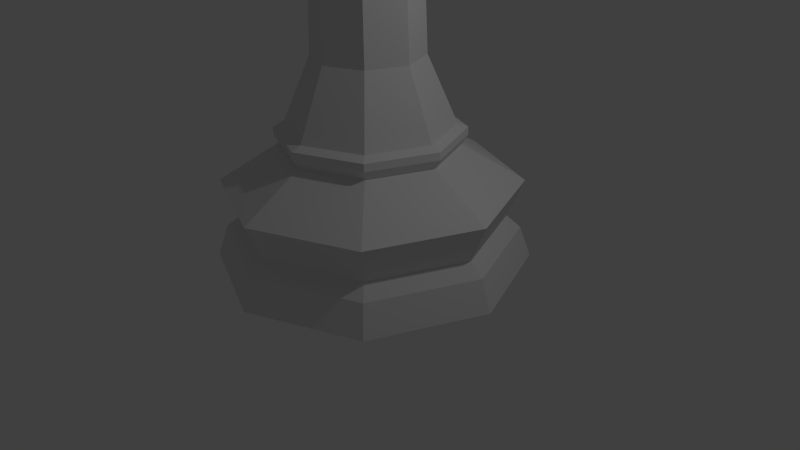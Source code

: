 # Source: BishopLP.blend  (saved by Blender 2.76.0; exported with 4.5.12 LTS)
import bpy
from mathutils import Matrix  # noqa: F401  (used for matrix-valued properties, if any)

bpy.ops.wm.read_factory_settings(use_empty=True)
scene = bpy.context.scene
scene.name = 'Scene'

# ---- collections
col_collection_1 = bpy.data.collections.new('Collection 1'); scene.collection.children.link(col_collection_1)

# ---- world
world_world = bpy.data.worlds.new('World'); scene.world = world_world
world_world.color = (0.05088, 0.05088, 0.05088)
world_world.use_sun_shadow = False
world_world.sun_shadow_jitter_overblur = 0.0
world_world.cycles.sampling_method = 'MANUAL'
world_world.cycles.sample_map_resolution = 256

# ---- cameras
cam_camera = bpy.data.cameras.new('Camera')
cam_camera.clip_end = 100.0
cam_camera.lens = 35.0
cam_camera.sensor_width = 32.0
cam_camera.sensor_height = 18.0
cam_camera.ortho_scale = 7.314
cam_camera.dof.focus_distance = 0.0
cam_camera.dof.aperture_fstop = 128.0

# ---- lights
light_lamp = bpy.data.lights.new('Lamp', 'POINT')
light_lamp.transmission_factor = 0.0
light_lamp.cutoff_distance = 30.0
light_lamp.energy = 100.0
light_lamp.shadow_buffer_clip_start = 1.001
light_lamp.shadow_soft_size = 0.1
light_lamp.shadow_maximum_resolution = 0.006
light_lamp.use_absolute_resolution = True
light_lamp.cycles.use_multiple_importance_sampling = False

# ---- meshes
me_cylinder = bpy.data.meshes.new('Cylinder')
me_cylinder.from_pydata([(-0.7563, 2.142e-08, 4.978), (-0.9876, 2.952e-08, 5.744), (-0.698, 0.6991, 5.744), (-0.5345, 0.5355, 4.978), (-0.737, 0.738, 4.501), (-1.043, 1.346e-06, 4.501), (-0.4974, -0.5726, 4.978), (-0.6741, 0.6324, 6.378), (-0.3678, 0.8359, 5.744), (-0.3465, 0.8127, 5.638), (0.001018, 0.9773, 5.707), (0.001018, 0.7573, 4.978), (0.001018, 1.044, 4.501), (-0.737, 0.738, 4.409), (-1.043, 1.346e-06, 4.409), (-0.698, -0.6991, 5.744), (-0.9537, 2.243e-08, 6.378), (-0.4909, 0.7034, 6.378), (-0.4172, 0.7775, 5.999), (0.002998, 0.9766, 5.707), (0.001018, 0.9792, 5.713), (0.001018, 0.9886, 5.744), (0.7001, 0.6991, 5.744), (0.7391, 0.738, 4.501), (0.001018, 1.044, 4.409), (-0.8589, 0.8599, 4.31), (-1.215, 1.463e-06, 4.31), (-0.737, -0.738, 4.409), (-0.737, -0.738, 4.501), (0.001018, -0.8098, 4.978), (-0.5482, 0.5995, 6.676), (-0.565, 0.4595, 6.772), (-0.5137, 0.6763, 6.496), (0.4994, 0.5726, 4.978), (-0.009252, 0.9844, 5.744), (0.6761, 0.6324, 6.378), (0.7391, 0.738, 4.409), (0.001018, 1.216, 4.31), (-0.737, 0.738, 4.177), (-1.043, 1.346e-06, 4.177), (-0.8589, -0.8599, 4.31), (0.001018, -1.044, 4.409), (0.001018, -1.044, 4.501), (0.001018, -0.9804, 5.709), (-0.3223, -0.8316, 5.645), (-0.3417, -0.8467, 5.744), (-0.6741, -0.6324, 6.378), (-0.6579, 1.664e-08, 6.873), (-0.5814, 0.2289, 6.873), (0.9896, 3.124e-08, 5.744), (-0.1648, 0.848, 6.228), (0.001018, 0.8943, 6.378), (0.9557, 4.31e-08, 6.378), (1.045, 4.163e-07, 4.501), (1.045, 4.163e-07, 4.409), (0.8609, 0.8599, 4.31), (0.001018, 1.044, 4.177), (-0.4609, 0.4619, 3.622), (-0.6522, 1.079e-06, 3.622), (-0.737, -0.738, 4.177), (0.001018, -1.216, 4.31), (0.7391, -0.738, 4.409), (0.7391, -0.738, 4.501), (0.4994, -0.5726, 4.978), (0.02121, -0.9718, 5.713), (-0.4212, -0.7658, 6.141), (-0.5891, 1.024e-08, 6.93), (0.7059, -1.203e-07, 4.978), (-0.2133, 0.8112, 6.378), (0.4669, 0.5778, 6.873), (0.6599, 5.281e-08, 6.873), (1.217, 3.8e-07, 4.31), (0.7391, 0.738, 4.177), (0.001018, 0.6532, 3.622), (-0.4826, 0.4836, 2.622), (-0.6829, 1.101e-06, 2.622), (-0.4609, -0.4619, 3.622), (0.001018, -1.044, 4.177), (0.8609, -0.8599, 4.31), (0.7001, -0.6991, 5.744), (0.02229, -0.9798, 5.744), (0.03157, -0.968, 5.715), (-0.4689, -0.712, 6.378), (-0.574, -0.2513, 6.873), (-0.5355, -0.5962, 6.706), (0.6761, -0.6324, 6.378), (-0.3014, 0.7344, 6.651), (0.001018, 0.8172, 6.873), (0.4669, -0.5778, 6.873), (1.045, 4.163e-07, 4.177), (0.4629, 0.4619, 3.622), (0.001018, 0.6839, 2.622), (-0.737, 0.738, 1.781), (-1.043, 1.346e-06, 1.781), (-0.4826, -0.4836, 2.622), (0.001018, -0.6532, 3.622), (0.7391, -0.738, 4.177), (0.001018, -0.8943, 6.378), (0.001018, -0.9789, 5.81), (-0.3721, 0.6255, 6.873), (0.001018, -4.47e-08, 7.418), (0.6542, 4.983e-07, 3.622), (0.4846, 0.4836, 2.622), (0.001018, 1.044, 1.781), (-1.171, 1.429e-06, 1.733), (-0.8279, 0.829, 1.733), (-0.737, -0.738, 1.781), (0.001018, -0.6839, 2.622), (0.4629, -0.4619, 3.622), (-0.1871, -0.8213, 6.378), (0.001018, -0.8172, 6.873), (-0.3962, 0.4926, 6.954), (0.685, 4.917e-07, 2.622), (0.7391, 0.738, 1.781), (0.001018, 1.172, 1.733), (-1.173, 1.426e-06, 1.637), (-0.8295, 0.8305, 1.637), (-0.8279, -0.829, 1.733), (0.001018, -1.044, 1.781), (0.4846, -0.4836, 2.622), (-0.2902, -0.6965, 6.687), (-0.4249, -5.049e-09, 7.066), (-0.3518, -0.6359, 6.873), (-0.3849, -0.4786, 6.967), (1.045, 4.163e-07, 1.781), (0.83, 0.829, 1.733), (0.001018, 1.174, 1.637), (-1.098, 1.374e-06, 1.516), (-0.7759, 0.777, 1.516), (-0.8295, -0.8305, 1.637), (0.001018, -1.172, 1.733), (0.7391, -0.738, 1.781), (1.173, 3.856e-07, 1.733), (0.8315, 0.8305, 1.637), (0.001018, 1.099, 1.516), (-1.883, -6.15e-06, 1.04), (-1.331, 1.332, 1.04), (-0.7759, -0.777, 1.516), (0.001018, -1.174, 1.637), (0.83, -0.829, 1.733), (1.176, 3.809e-07, 1.637), (0.778, 0.777, 1.516), (0.00101, 1.884, 1.04), (-1.674, 1.743e-06, 0.5551), (-1.183, 1.184, 0.5551), (-1.331, -1.332, 1.04), (0.001018, -1.099, 1.516), (0.8315, -0.8305, 1.637), (1.1, 3.958e-07, 1.516), (1.333, 1.332, 1.04), (0.001018, 1.675, 0.5551), (-1.854, 1.858e-06, 0.3975), (-1.311, 1.312, 0.3975), (-1.183, -1.184, 0.5551), (0.001009, -1.884, 1.04), (0.778, -0.777, 1.516), (1.885, -7.827e-06, 1.04), (1.185, 1.184, 0.5551), (0.001018, 1.855, 0.3975), (-1.995, 1.322e-06, 0.0), (-1.411, 1.411, 0.0), (-1.311, -1.312, 0.3975), (0.001018, -1.675, 0.5551), (1.333, -1.332, 1.04), (1.676, 2.524e-07, 0.5551), (1.313, 1.312, 0.3975), (-2.794e-09, 1.995, 0.0), (1.411, -1.411, 0.0), (-6.529e-07, -1.995, 0.0), (-1.411, -1.411, 0.0), (1.411, 1.411, 0.0), (1.995, -4.545e-07, 0.0), (0.001018, -1.855, 0.3975), (1.185, -1.184, 0.5551), (1.857, 2.068e-07, 0.3975), (1.313, -1.312, 0.3975), (-0.7759, 0.777, 1.516), (-1.098, 1.374e-06, 1.516), (-0.7759, -0.777, 1.516), (0.001018, -1.099, 1.516), (0.778, -0.777, 1.516), (1.1, 3.958e-07, 1.516), (0.778, 0.777, 1.516), (0.001018, 1.099, 1.516), (-0.4974, -0.5726, 4.978), (0.001018, -0.8098, 4.978), (0.4994, -0.5726, 4.978), (0.7059, -1.203e-07, 4.978), (0.4994, 0.5726, 4.978), (0.001018, 0.7573, 4.978), (-0.5345, 0.5355, 4.978), (-0.7563, 2.142e-08, 4.978), (-0.1526, -4.47e-08, 7.684), (-0.1526, -4.47e-08, 7.507), (-0.1076, 0.1086, 7.684), (-0.1076, 0.1086, 7.507), (0.001018, 0.1536, 7.684), (0.001018, 0.1536, 7.507), (0.1097, 0.1086, 7.684), (0.1097, 0.1086, 7.507), (0.1547, -3.902e-08, 7.684), (0.1547, -3.902e-08, 7.507), (0.1097, -0.1086, 7.684), (0.1097, -0.1086, 7.507), (0.001018, -4.47e-08, 7.418), (0.001018, -0.1536, 7.684), (0.001018, -0.1536, 7.507), (0.001018, -5.567e-08, 7.773), (-0.1076, -0.1086, 7.684), (-0.1076, -0.1086, 7.507)], [], [(0, 1, 2, 3), (4, 5, 0, 3), (2, 1, 16, 7), (3, 2, 8, 9, 10, 11), (12, 4, 3, 11), (13, 14, 5, 4), (15, 1, 0, 6), (2, 7, 17, 18), (2, 18, 8), (24, 13, 4, 12), (25, 26, 14, 13), (14, 27, 28, 5), (28, 6, 0, 5), (1, 15, 46, 16), (30, 7, 16, 31), (7, 32, 17), (33, 11, 10, 19, 20, 21, 22), (34, 21, 20), (22, 21, 51, 35), (33, 23, 12, 11), (36, 24, 12, 23), (37, 25, 13, 24), (38, 39, 26, 25), (26, 40, 27, 14), (27, 41, 42, 28), (45, 15, 6, 29, 43, 44), (7, 30, 32), (31, 16, 47, 48), (50, 51, 21, 34), (54, 36, 23, 53), (55, 37, 24, 36), (56, 38, 25, 37), (57, 58, 39, 38), (39, 59, 40, 26), (40, 60, 41, 27), (41, 61, 62, 42), (42, 29, 6, 28), (43, 29, 63, 64), (65, 46, 15, 45), (47, 66, 48), (67, 33, 22, 49), (49, 22, 35, 52), (68, 51, 50), (67, 53, 23, 33), (61, 54, 53, 62), (71, 55, 36, 54), (72, 56, 37, 55), (73, 57, 38, 56), (74, 75, 58, 57), (58, 76, 59, 39), (59, 77, 60, 40), (60, 78, 61, 41), (62, 63, 29, 42), (63, 79, 80, 81, 64), (82, 46, 65), (83, 47, 16, 46, 84), (66, 47, 83), (49, 79, 63, 67), (52, 85, 79, 49), (86, 87, 51, 68), (87, 69, 35, 51), (69, 70, 52, 35), (70, 88, 85, 52), (53, 67, 63, 62), (78, 71, 54, 61), (89, 72, 55, 71), (90, 73, 56, 72), (91, 74, 57, 73), (92, 93, 75, 74), (75, 94, 76, 58), (76, 95, 77, 59), (77, 96, 78, 60), (80, 79, 85, 97, 98), (84, 46, 82), (99, 87, 86), (87, 100, 69), (69, 100, 70), (70, 100, 88), (96, 89, 71, 78), (101, 90, 72, 89), (102, 91, 73, 90), (103, 92, 74, 91), (104, 93, 92, 105), (93, 106, 94, 75), (94, 107, 95, 76), (95, 108, 96, 77), (98, 97, 109), (88, 110, 97, 85), (111, 100, 87, 99), (88, 100, 110), (108, 101, 89, 96), (112, 102, 90, 101), (113, 103, 91, 102), (105, 92, 103, 114), (115, 104, 105, 116), (117, 106, 93, 104), (106, 118, 107, 94), (107, 119, 108, 95), (97, 120, 109), (121, 100, 111), (122, 110, 100, 123), (119, 112, 101, 108), (124, 113, 102, 112), (114, 103, 113, 125), (116, 105, 114, 126), (127, 115, 116, 128), (129, 117, 104, 115), (130, 118, 106, 117), (118, 131, 119, 107), (120, 97, 110, 122), (123, 100, 121), (131, 124, 112, 119), (125, 113, 124, 132), (126, 114, 125, 133), (128, 116, 126, 134), (135, 127, 128, 136), (137, 129, 115, 127), (138, 130, 117, 129), (139, 131, 118, 130), (132, 124, 131, 139), (133, 125, 132, 140), (134, 126, 133, 141), (136, 128, 134, 142), (143, 135, 136, 144), (145, 137, 127, 135), (146, 138, 129, 137), (147, 139, 130, 138), (140, 132, 139, 147), (141, 133, 140, 148), (142, 134, 141, 149), (144, 136, 142, 150), (151, 143, 144, 152), (153, 145, 135, 143), (154, 146, 137, 145), (155, 147, 138, 146), (148, 140, 147, 155), (149, 141, 148, 156), (150, 142, 149, 157), (152, 144, 150, 158), (159, 151, 152, 160), (161, 153, 143, 151), (162, 154, 145, 153), (163, 155, 146, 154), (156, 148, 155, 163), (157, 149, 156, 164), (158, 150, 157, 165), (160, 152, 158, 166), (167, 168, 169, 159, 160, 166, 170, 171), (169, 161, 151, 159), (172, 162, 153, 161), (173, 163, 154, 162), (164, 156, 163, 173), (165, 157, 164, 174), (166, 158, 165, 170), (171, 174, 175, 167), (167, 175, 172, 168), (168, 172, 161, 169), (170, 165, 174, 171), (175, 173, 162, 172), (174, 164, 173, 175), (9, 8, 18, 17, 32, 30, 31, 48, 66, 83, 84, 82, 65, 45, 44), (44, 43, 64, 81, 19, 10, 9), (81, 80, 98, 109, 120, 122, 123, 121, 111, 99, 86, 68, 50, 34, 20, 19), (176, 177, 178, 179, 180, 181, 182, 183), (184, 185, 186, 187, 188, 189, 190, 191), (193, 192, 194, 195), (195, 194, 196, 197), (197, 196, 198, 199), (199, 198, 200, 201), (201, 200, 202, 203), (203, 202, 205, 206), (206, 205, 208, 209), (204, 193, 195), (192, 207, 194), (204, 195, 197), (194, 207, 196), (204, 197, 199), (196, 207, 198), (204, 199, 201), (198, 207, 200), (204, 201, 203), (200, 207, 202), (204, 203, 206), (202, 207, 205), (204, 206, 209), (205, 207, 208), (204, 209, 193), (209, 208, 192, 193), (208, 207, 192)])
me_cylinder.use_remesh_preserve_volume = False
me_cylinder.use_remesh_preserve_attributes = False
me_cylinder.use_mirror_vertex_groups = False
me_cylinder.update()

# ---- objects
ob_bishop = bpy.data.objects.new('Bishop', me_cylinder)
ob_lamp = bpy.data.objects.new('Lamp', light_lamp)
ob_camera = bpy.data.objects.new('Camera', cam_camera)

# ---- transforms, parenting, visibility, modifiers, constraints
ob_bishop.location = (-1.49e-08, -2.98e-08, 0.0)
ob_bishop.lineart.crease_threshold = 0.0
ob_lamp.location = (4.076, 1.005, 5.904)
ob_lamp.rotation_euler = (0.6503, 0.05522, 1.866)
ob_lamp.lock_rotations_4d = False
ob_lamp.empty_display_type = 'ARROWS'
ob_lamp.color = (0.0, 0.0, 0.0, 0.0)
ob_lamp.lineart.crease_threshold = 0.0
ob_camera.location = (7.481, -6.508, 5.344)
ob_camera.rotation_euler = (1.109, 0.01082, 0.8149)
ob_camera.lock_rotations_4d = False
ob_camera.empty_display_type = 'ARROWS'
ob_camera.color = (0.0, 0.0, 0.0, 0.0)
ob_camera.display_type = 'WIRE'
ob_camera.lineart.crease_threshold = 0.0

# ---- collection membership
col_collection_1.objects.link(ob_bishop)
col_collection_1.objects.link(ob_lamp)
col_collection_1.objects.link(ob_camera)

# ---- scene / render settings (as saved in the file)
scene.camera = ob_camera
scene.frame_start = 1; scene.frame_end = 250; scene.frame_set(1)
scene.render.engine = 'BLENDER_EEVEE_NEXT'
scene.render.resolution_percentage = 50
scene.render.dither_intensity = 0.0
scene.cycles.use_denoising = False
scene.cycles.samples = 10
scene.cycles.sampling_pattern = 'TABULATED_SOBOL'
scene.cycles.light_sampling_threshold = 0.0
scene.cycles.use_adaptive_sampling = False
scene.cycles.use_light_tree = False
scene.cycles.blur_glossy = 0.0
scene.cycles.pixel_filter_type = 'GAUSSIAN'
scene.cycles.sample_clamp_indirect = 0.0
scene.view_settings.view_transform = 'Standard'
bpy.context.view_layer.update()
